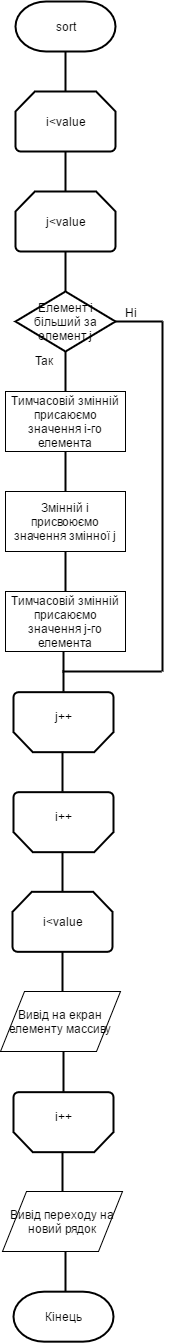

The diagram above was exported from draw.io. Its source (the exported page's mxGraphModel, read from the mxfile embedded in the PNG):
<mxGraphModel dx="1122" dy="491" grid="1" gridSize="10" guides="1" tooltips="1" connect="1" arrows="1" fold="1" page="1" pageScale="1" pageWidth="826" pageHeight="1169" background="#ffffff" math="0" shadow="0">
  <root>
    <mxCell id="0" />
    <mxCell id="1" parent="0" />
    <mxCell id="2" value="sort" style="strokeWidth=2;html=1;shape=mxgraph.flowchart.terminator;whiteSpace=wrap;" vertex="1" parent="1">
      <mxGeometry x="363" y="20" width="100" height="50" as="geometry" />
    </mxCell>
    <mxCell id="3" value="" style="line;strokeWidth=2;direction=south;html=1;" vertex="1" parent="1">
      <mxGeometry x="408" y="70" width="10" height="40" as="geometry" />
    </mxCell>
    <mxCell id="4" value="i&amp;lt;value" style="strokeWidth=2;html=1;shape=mxgraph.flowchart.loop_limit;whiteSpace=wrap;" vertex="1" parent="1">
      <mxGeometry x="363" y="110" width="100" height="60" as="geometry" />
    </mxCell>
    <mxCell id="5" value="" style="line;strokeWidth=2;direction=south;html=1;" vertex="1" parent="1">
      <mxGeometry x="408" y="170" width="10" height="40" as="geometry" />
    </mxCell>
    <mxCell id="6" value="j&amp;lt;value" style="strokeWidth=2;html=1;shape=mxgraph.flowchart.loop_limit;whiteSpace=wrap;" vertex="1" parent="1">
      <mxGeometry x="363" y="210" width="100" height="60" as="geometry" />
    </mxCell>
    <mxCell id="7" value="" style="line;strokeWidth=2;direction=south;html=1;" vertex="1" parent="1">
      <mxGeometry x="408" y="270" width="10" height="40" as="geometry" />
    </mxCell>
    <mxCell id="8" value="Елемент i більший за елемент j" style="strokeWidth=2;html=1;shape=mxgraph.flowchart.decision;whiteSpace=wrap;" vertex="1" parent="1">
      <mxGeometry x="363" y="310" width="100" height="60" as="geometry" />
    </mxCell>
    <mxCell id="9" value="" style="line;strokeWidth=2;direction=south;html=1;" vertex="1" parent="1">
      <mxGeometry x="408" y="370" width="10" height="40" as="geometry" />
    </mxCell>
    <mxCell id="10" value="" style="line;strokeWidth=2;html=1;" vertex="1" parent="1">
      <mxGeometry x="463" y="335" width="47" height="10" as="geometry" />
    </mxCell>
    <mxCell id="11" value="Ні" style="text;html=1;resizable=0;points=[];autosize=1;align=left;verticalAlign=top;spacingTop=-4;" vertex="1" parent="1">
      <mxGeometry x="471" y="322" width="30" height="20" as="geometry" />
    </mxCell>
    <mxCell id="12" value="Так" style="text;html=1;resizable=0;points=[];autosize=1;align=left;verticalAlign=top;spacingTop=-4;" vertex="1" parent="1">
      <mxGeometry x="381" y="370" width="30" height="20" as="geometry" />
    </mxCell>
    <mxCell id="13" value="Тимчасовій змінній присаюємо значення i-го елемента" style="whiteSpace=wrap;html=1;" vertex="1" parent="1">
      <mxGeometry x="353" y="410" width="120" height="60" as="geometry" />
    </mxCell>
    <mxCell id="14" value="" style="line;strokeWidth=2;direction=south;html=1;" vertex="1" parent="1">
      <mxGeometry x="408" y="470" width="10" height="40" as="geometry" />
    </mxCell>
    <mxCell id="16" value="Змінній і присвоюємо значення змінної j" style="whiteSpace=wrap;html=1;" vertex="1" parent="1">
      <mxGeometry x="353" y="510" width="120" height="60" as="geometry" />
    </mxCell>
    <mxCell id="17" value="" style="line;strokeWidth=2;direction=south;html=1;" vertex="1" parent="1">
      <mxGeometry x="408" y="570" width="10" height="40" as="geometry" />
    </mxCell>
    <mxCell id="18" value="Тимчасовій змінній присаюємо значення j-го елемента" style="whiteSpace=wrap;html=1;" vertex="1" parent="1">
      <mxGeometry x="353" y="610" width="120" height="60" as="geometry" />
    </mxCell>
    <mxCell id="19" value="" style="line;strokeWidth=2;direction=south;html=1;" vertex="1" parent="1">
      <mxGeometry x="406" y="670.1666666666667" width="10" height="40" as="geometry" />
    </mxCell>
    <mxCell id="20" value="" style="line;strokeWidth=2;direction=south;html=1;" vertex="1" parent="1">
      <mxGeometry x="505" y="340" width="10" height="350" as="geometry" />
    </mxCell>
    <mxCell id="21" value="" style="line;strokeWidth=2;html=1;" vertex="1" parent="1">
      <mxGeometry x="410" y="685" width="99" height="10" as="geometry" />
    </mxCell>
    <mxCell id="22" value="" style="strokeWidth=2;html=1;shape=mxgraph.flowchart.loop_limit;whiteSpace=wrap;direction=west;" vertex="1" parent="1">
      <mxGeometry x="361" y="710.6666666666667" width="100" height="60" as="geometry" />
    </mxCell>
    <mxCell id="23" value="j++" style="text;html=1;resizable=0;points=[];autosize=1;align=left;verticalAlign=top;spacingTop=-4;" vertex="1" parent="1">
      <mxGeometry x="401" y="726" width="30" height="20" as="geometry" />
    </mxCell>
    <mxCell id="24" value="" style="line;strokeWidth=2;direction=south;html=1;" vertex="1" parent="1">
      <mxGeometry x="405" y="770.1666666666667" width="10" height="40" as="geometry" />
    </mxCell>
    <mxCell id="25" value="" style="strokeWidth=2;html=1;shape=mxgraph.flowchart.loop_limit;whiteSpace=wrap;direction=west;" vertex="1" parent="1">
      <mxGeometry x="361" y="810.6666666666667" width="100" height="60" as="geometry" />
    </mxCell>
    <mxCell id="26" value="i++" style="text;html=1;resizable=0;points=[];autosize=1;align=left;verticalAlign=top;spacingTop=-4;" vertex="1" parent="1">
      <mxGeometry x="401" y="826" width="30" height="20" as="geometry" />
    </mxCell>
    <mxCell id="27" value="" style="line;strokeWidth=2;direction=south;html=1;" vertex="1" parent="1">
      <mxGeometry x="405" y="870.1666666666667" width="10" height="40" as="geometry" />
    </mxCell>
    <mxCell id="28" value="i&amp;lt;value" style="strokeWidth=2;html=1;shape=mxgraph.flowchart.loop_limit;whiteSpace=wrap;" vertex="1" parent="1">
      <mxGeometry x="360" y="910.3333333333334" width="100" height="60" as="geometry" />
    </mxCell>
    <mxCell id="29" value="" style="line;strokeWidth=2;direction=south;html=1;" vertex="1" parent="1">
      <mxGeometry x="405" y="970.3333333333334" width="10" height="40" as="geometry" />
    </mxCell>
    <mxCell id="30" value="Вивід на екран елементу массиву" style="shape=parallelogram;whiteSpace=wrap;html=1;" vertex="1" parent="1">
      <mxGeometry x="348" y="1010" width="120" height="60" as="geometry" />
    </mxCell>
    <mxCell id="32" value="" style="strokeWidth=2;html=1;shape=mxgraph.flowchart.loop_limit;whiteSpace=wrap;direction=west;" vertex="1" parent="1">
      <mxGeometry x="361" y="1110.6666666666667" width="100" height="60" as="geometry" />
    </mxCell>
    <mxCell id="33" value="i++" style="text;html=1;resizable=0;points=[];autosize=1;align=left;verticalAlign=top;spacingTop=-4;" vertex="1" parent="1">
      <mxGeometry x="401" y="1126" width="30" height="20" as="geometry" />
    </mxCell>
    <mxCell id="34" value="" style="line;strokeWidth=2;direction=south;html=1;" vertex="1" parent="1">
      <mxGeometry x="405" y="1170.1666666666667" width="10" height="40" as="geometry" />
    </mxCell>
    <mxCell id="35" value="" style="line;strokeWidth=2;direction=south;html=1;" vertex="1" parent="1">
      <mxGeometry x="406" y="1070.3333333333335" width="10" height="40" as="geometry" />
    </mxCell>
    <mxCell id="36" value="Вивід переходу на новий рядок" style="shape=parallelogram;whiteSpace=wrap;html=1;" vertex="1" parent="1">
      <mxGeometry x="350" y="1210" width="120" height="60" as="geometry" />
    </mxCell>
    <mxCell id="37" value="" style="line;strokeWidth=2;direction=south;html=1;" vertex="1" parent="1">
      <mxGeometry x="408" y="1270.3333333333335" width="10" height="40" as="geometry" />
    </mxCell>
    <mxCell id="38" value="Кінець" style="strokeWidth=2;html=1;shape=mxgraph.flowchart.terminator;whiteSpace=wrap;" vertex="1" parent="1">
      <mxGeometry x="361" y="1310.1666666666667" width="100" height="50" as="geometry" />
    </mxCell>
  </root>
</mxGraphModel>